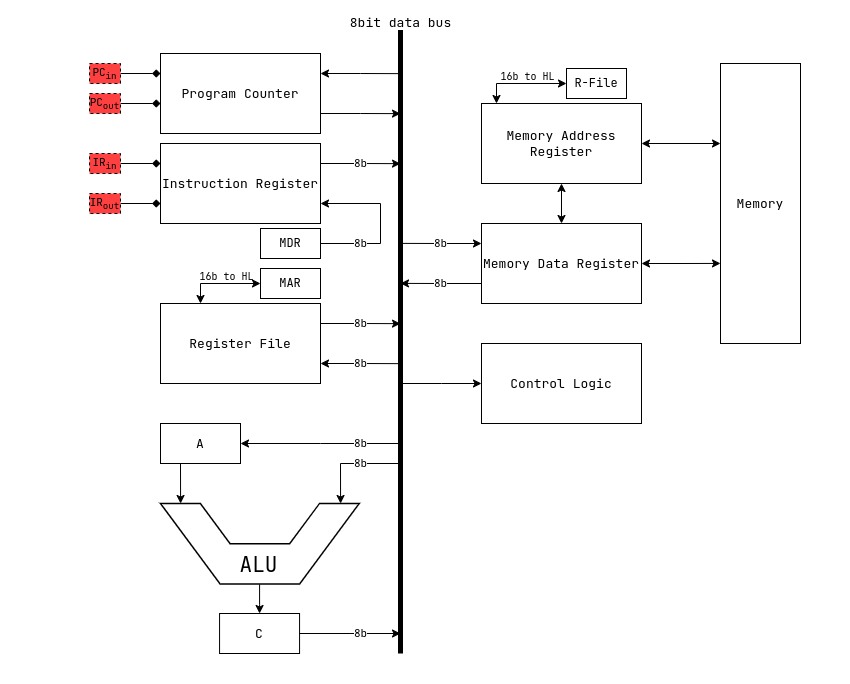

The diagram above was exported from draw.io. Its source (the exported page's mxGraphModel, read from the mxfile embedded in the PNG):
<mxGraphModel dx="1195" dy="696" grid="1" gridSize="10" guides="1" tooltips="1" connect="1" arrows="1" fold="1" page="1" pageScale="1" pageWidth="850" pageHeight="1100" math="1" shadow="0">
  <root>
    <mxCell id="0" />
    <mxCell id="1" parent="0" />
    <mxCell id="bgm6wxLMQWX_yGzGKck9-74" style="edgeStyle=orthogonalEdgeStyle;rounded=0;orthogonalLoop=1;jettySize=auto;html=1;exitX=1;exitY=0.25;exitDx=0;exitDy=0;" edge="1" parent="1" source="bgm6wxLMQWX_yGzGKck9-2">
      <mxGeometry relative="1" as="geometry">
        <mxPoint x="400.0000000000001" y="420.1538461538461" as="targetPoint" />
      </mxGeometry>
    </mxCell>
    <mxCell id="bgm6wxLMQWX_yGzGKck9-84" value="&lt;font face=&quot;jetbrains mono&quot;&gt;8b&lt;/font&gt;" style="edgeLabel;html=1;align=center;verticalAlign=middle;resizable=0;points=[];" vertex="1" connectable="0" parent="bgm6wxLMQWX_yGzGKck9-74">
      <mxGeometry x="-0.09" relative="1" as="geometry">
        <mxPoint x="3" as="offset" />
      </mxGeometry>
    </mxCell>
    <mxCell id="bgm6wxLMQWX_yGzGKck9-75" style="edgeStyle=orthogonalEdgeStyle;rounded=0;orthogonalLoop=1;jettySize=auto;html=1;exitX=1;exitY=0.75;exitDx=0;exitDy=0;startArrow=classic;startFill=1;endArrow=none;endFill=0;" edge="1" parent="1" source="bgm6wxLMQWX_yGzGKck9-2">
      <mxGeometry relative="1" as="geometry">
        <mxPoint x="400.0000000000001" y="460.1538461538461" as="targetPoint" />
      </mxGeometry>
    </mxCell>
    <mxCell id="bgm6wxLMQWX_yGzGKck9-86" style="edgeStyle=orthogonalEdgeStyle;rounded=0;orthogonalLoop=1;jettySize=auto;html=1;exitX=0.25;exitY=0;exitDx=0;exitDy=0;entryX=0;entryY=0.5;entryDx=0;entryDy=0;startArrow=classic;startFill=1;" edge="1" parent="1" source="bgm6wxLMQWX_yGzGKck9-2" target="bgm6wxLMQWX_yGzGKck9-85">
      <mxGeometry relative="1" as="geometry">
        <mxPoint x="230" y="380" as="targetPoint" />
        <Array as="points">
          <mxPoint x="200" y="380" />
        </Array>
      </mxGeometry>
    </mxCell>
    <mxCell id="bgm6wxLMQWX_yGzGKck9-87" value="16b to HL" style="edgeLabel;align=center;verticalAlign=middle;resizable=0;points=[];fontFamily=jetbrains mono;html=1;fontSize=10;fontStyle=0;spacingTop=0;labelBorderColor=none;labelBackgroundColor=none;" vertex="1" connectable="0" parent="bgm6wxLMQWX_yGzGKck9-86">
      <mxGeometry x="-0.0403" relative="1" as="geometry">
        <mxPoint x="7" y="-7" as="offset" />
      </mxGeometry>
    </mxCell>
    <mxCell id="bgm6wxLMQWX_yGzGKck9-2" value="Register File" style="rounded=0;whiteSpace=wrap;html=1;fontFamily=jetbrains mono;fontSize=13;" vertex="1" parent="1">
      <mxGeometry x="160" y="400" width="160" height="80" as="geometry" />
    </mxCell>
    <mxCell id="bgm6wxLMQWX_yGzGKck9-3" value="" style="endArrow=none;html=1;rounded=0;strokeWidth=5;fontSize=13;" edge="1" parent="1">
      <mxGeometry width="50" height="50" relative="1" as="geometry">
        <mxPoint x="400" y="750" as="sourcePoint" />
        <mxPoint x="400" y="120" as="targetPoint" />
      </mxGeometry>
    </mxCell>
    <mxCell id="bgm6wxLMQWX_yGzGKck9-4" value="8bit data bus" style="edgeLabel;html=1;align=center;verticalAlign=middle;resizable=0;points=[];fontFamily=jetbrains mono;fontSize=13;" vertex="1" connectable="0" parent="bgm6wxLMQWX_yGzGKck9-3">
      <mxGeometry x="0.8076" relative="1" as="geometry">
        <mxPoint y="-62" as="offset" />
      </mxGeometry>
    </mxCell>
    <mxCell id="bgm6wxLMQWX_yGzGKck9-89" style="edgeStyle=orthogonalEdgeStyle;rounded=0;orthogonalLoop=1;jettySize=auto;html=1;entryX=0.5;entryY=0;entryDx=0;entryDy=0;startArrow=classic;startFill=1;" edge="1" parent="1" source="bgm6wxLMQWX_yGzGKck9-7" target="bgm6wxLMQWX_yGzGKck9-8">
      <mxGeometry relative="1" as="geometry" />
    </mxCell>
    <mxCell id="bgm6wxLMQWX_yGzGKck9-7" value="Memory Address Register" style="rounded=0;whiteSpace=wrap;html=1;fontFamily=jetbrains mono;fontSize=13;" vertex="1" parent="1">
      <mxGeometry x="481" y="200" width="160" height="80" as="geometry" />
    </mxCell>
    <mxCell id="bgm6wxLMQWX_yGzGKck9-78" style="edgeStyle=orthogonalEdgeStyle;rounded=0;orthogonalLoop=1;jettySize=auto;html=1;exitX=0;exitY=0.75;exitDx=0;exitDy=0;" edge="1" parent="1" source="bgm6wxLMQWX_yGzGKck9-8">
      <mxGeometry relative="1" as="geometry">
        <mxPoint x="400" y="379.8888888888889" as="targetPoint" />
      </mxGeometry>
    </mxCell>
    <mxCell id="bgm6wxLMQWX_yGzGKck9-79" style="edgeStyle=orthogonalEdgeStyle;rounded=0;orthogonalLoop=1;jettySize=auto;html=1;exitX=0;exitY=0.25;exitDx=0;exitDy=0;startArrow=classic;startFill=1;endArrow=none;endFill=0;" edge="1" parent="1" source="bgm6wxLMQWX_yGzGKck9-8">
      <mxGeometry relative="1" as="geometry">
        <mxPoint x="400" y="339.8888888888889" as="targetPoint" />
      </mxGeometry>
    </mxCell>
    <mxCell id="bgm6wxLMQWX_yGzGKck9-8" value="Memory Data Register" style="rounded=0;whiteSpace=wrap;html=1;fontFamily=jetbrains mono;fontSize=13;" vertex="1" parent="1">
      <mxGeometry x="481" y="320" width="160" height="80" as="geometry" />
    </mxCell>
    <mxCell id="bgm6wxLMQWX_yGzGKck9-9" value="Memory" style="rounded=0;whiteSpace=wrap;html=1;fontFamily=jetbrains mono;fontSize=13;" vertex="1" parent="1">
      <mxGeometry x="720" y="160" width="80" height="280" as="geometry" />
    </mxCell>
    <mxCell id="bgm6wxLMQWX_yGzGKck9-76" style="edgeStyle=orthogonalEdgeStyle;rounded=0;orthogonalLoop=1;jettySize=auto;html=1;exitX=1;exitY=0.25;exitDx=0;exitDy=0;" edge="1" parent="1" source="bgm6wxLMQWX_yGzGKck9-10">
      <mxGeometry relative="1" as="geometry">
        <mxPoint x="400.0000000000001" y="260.1538461538462" as="targetPoint" />
      </mxGeometry>
    </mxCell>
    <mxCell id="bgm6wxLMQWX_yGzGKck9-80" style="edgeStyle=orthogonalEdgeStyle;rounded=0;orthogonalLoop=1;jettySize=auto;html=1;exitX=1;exitY=0.75;exitDx=0;exitDy=0;startArrow=classic;startFill=1;endArrow=none;endFill=0;entryX=1;entryY=0.5;entryDx=0;entryDy=0;" edge="1" parent="1" source="bgm6wxLMQWX_yGzGKck9-10" target="bgm6wxLMQWX_yGzGKck9-82">
      <mxGeometry relative="1" as="geometry">
        <mxPoint x="300" y="340" as="targetPoint" />
        <Array as="points">
          <mxPoint x="380" y="300" />
          <mxPoint x="380" y="340" />
        </Array>
      </mxGeometry>
    </mxCell>
    <mxCell id="bgm6wxLMQWX_yGzGKck9-83" value="8b" style="edgeLabel;html=1;align=center;verticalAlign=middle;resizable=0;points=[];fontFamily=jetbrains mono;" vertex="1" connectable="0" parent="bgm6wxLMQWX_yGzGKck9-80">
      <mxGeometry x="0.4354" relative="1" as="geometry">
        <mxPoint x="-5" as="offset" />
      </mxGeometry>
    </mxCell>
    <mxCell id="bgm6wxLMQWX_yGzGKck9-10" value="Instruction Register" style="rounded=0;whiteSpace=wrap;html=1;fontFamily=jetbrains mono;fontSize=13;" vertex="1" parent="1">
      <mxGeometry x="160" y="240" width="160" height="80" as="geometry" />
    </mxCell>
    <mxCell id="bgm6wxLMQWX_yGzGKck9-29" value="" style="shape=stencil(bZJBbsMgEEXP0gVLRwTayls3bVZdRekBXBvbKARHgILb03eGoRFuI1k282c+/IfM5M5fRyb4cjbWM/nKhJhCuDDZMLGHJ8a4iXIzOxjaC845fJJDgCnqPkxk2mIHtUnpcQok1lm7ahVf5oVE0HCWJwenEfnGOByIApO7h6qCxUF1obWjUbB26uKUVzZoi2HDhGLz/gFvmF27HfgQ6DcXRfhal0Xy+k7w56wN2hhS7GwVaT64+aRI/TRtdyrlqthYUAPv8R7fUS2YU9ted20GA0eiEqnhda9utK64jn/MgfbKzPJpxfyYy2G2oRrasza50TjdmqLn9Xfm2tZ/+W+k5cHpwcBFFMBNaWgu1fi/pPIH);whiteSpace=wrap;html=1;fontSize=13;" vertex="1" parent="1">
      <mxGeometry x="120" y="870" width="120" height="120" as="geometry" />
    </mxCell>
    <mxCell id="bgm6wxLMQWX_yGzGKck9-70" style="edgeStyle=none;rounded=0;orthogonalLoop=1;jettySize=auto;html=1;exitX=0.25;exitY=1;exitDx=0;exitDy=0;entryX=0;entryY=0.899;entryDx=0;entryDy=0;entryPerimeter=0;" edge="1" parent="1" source="bgm6wxLMQWX_yGzGKck9-61" target="bgm6wxLMQWX_yGzGKck9-58">
      <mxGeometry relative="1" as="geometry">
        <mxPoint x="180" y="590" as="targetPoint" />
      </mxGeometry>
    </mxCell>
    <mxCell id="bgm6wxLMQWX_yGzGKck9-73" style="edgeStyle=orthogonalEdgeStyle;rounded=0;orthogonalLoop=1;jettySize=auto;html=1;startArrow=classic;startFill=1;endArrow=none;endFill=0;exitX=1;exitY=0.5;exitDx=0;exitDy=0;" edge="1" parent="1" source="bgm6wxLMQWX_yGzGKck9-61">
      <mxGeometry relative="1" as="geometry">
        <mxPoint x="400" y="540" as="targetPoint" />
        <mxPoint x="190" y="540" as="sourcePoint" />
      </mxGeometry>
    </mxCell>
    <mxCell id="bgm6wxLMQWX_yGzGKck9-61" value="A" style="rounded=0;whiteSpace=wrap;html=1;fontFamily=jetbrains mono;fontSize=13;" vertex="1" parent="1">
      <mxGeometry x="160" y="520" width="80" height="40" as="geometry" />
    </mxCell>
    <mxCell id="bgm6wxLMQWX_yGzGKck9-69" value="" style="group" vertex="1" connectable="0" parent="1">
      <mxGeometry x="160.005" y="599.995" width="198.75" height="80.93500000000006" as="geometry" />
    </mxCell>
    <mxCell id="bgm6wxLMQWX_yGzGKck9-58" value="" style="shape=stencil(tZXRjoIwEEW/pq+bQsPq6wb1PyqOS2NtSdvV3b93oGCs0I0IJISkc7mHIb1DCcttySsgKS0J25A0TSjFO66vT2tuKyicL164EXwvwSvWGX2Cqzi4liFUCUa4WmVbQr/wmfpieaGVQojQygbKg44wLhR66a+Hta//C1YV8s/gwLRNNtXd68yPbAFqskSnIbPre95OZ6KGvSaL7NQ81ORNJsuxEgsxy/e8OH0b/aMOfVdUO2oDA8JdFlL6AYt9YMXruesJnXzWF/h/moawnVsK9eC+/wxaP5sKWI0FPGWMTvOvx9qz0P+ZTfOzsf7Q/sL+FVLbaHKwHgkPHguDmWs8vcQ2VX+ONIUb);whiteSpace=wrap;html=1;rotation=90;strokeWidth=1.5;fontSize=13;container=0;points=[[0,0,0,0,0],[0,0.3,0,-38,0],[0,1,0,0,0],[0.5,0,0,0,0],[0.5,1,0,0,0],[1,0.3,0,39,0],[1,0.5,0,0,0]];" vertex="1" parent="bgm6wxLMQWX_yGzGKck9-69">
      <mxGeometry x="59.065" y="-59.06499999999994" width="80.62" height="198.75" as="geometry" />
    </mxCell>
    <mxCell id="bgm6wxLMQWX_yGzGKck9-60" value="&lt;font face=&quot;jetbrains mono&quot; style=&quot;font-size: 21px;&quot;&gt;ALU&lt;/font&gt;" style="text;strokeColor=none;align=center;fillColor=none;html=1;verticalAlign=middle;whiteSpace=wrap;rounded=0;fontSize=21;container=0;" vertex="1" parent="bgm6wxLMQWX_yGzGKck9-69">
      <mxGeometry x="69.375" y="40.93500000000006" width="59.37" height="40" as="geometry" />
    </mxCell>
    <mxCell id="bgm6wxLMQWX_yGzGKck9-71" value="" style="edgeStyle=none;orthogonalLoop=1;jettySize=auto;html=1;rounded=0;entryX=0;entryY=0.094;entryDx=0;entryDy=0;entryPerimeter=0;" edge="1" parent="1" target="bgm6wxLMQWX_yGzGKck9-58">
      <mxGeometry width="80" relative="1" as="geometry">
        <mxPoint x="400" y="560" as="sourcePoint" />
        <mxPoint x="300" y="600" as="targetPoint" />
        <Array as="points">
          <mxPoint x="340" y="560" />
        </Array>
      </mxGeometry>
    </mxCell>
    <mxCell id="bgm6wxLMQWX_yGzGKck9-82" value="MDR" style="text;strokeColor=default;align=center;fillColor=none;html=1;verticalAlign=middle;whiteSpace=wrap;rounded=0;fontFamily=jetbrains mono;" vertex="1" parent="1">
      <mxGeometry x="260" y="325" width="60" height="30" as="geometry" />
    </mxCell>
    <mxCell id="bgm6wxLMQWX_yGzGKck9-85" value="MAR" style="text;strokeColor=default;align=center;fillColor=none;html=1;verticalAlign=middle;whiteSpace=wrap;rounded=0;fontFamily=jetbrains mono;" vertex="1" parent="1">
      <mxGeometry x="260" y="365" width="60" height="30" as="geometry" />
    </mxCell>
    <mxCell id="bgm6wxLMQWX_yGzGKck9-91" style="edgeStyle=orthogonalEdgeStyle;rounded=0;orthogonalLoop=1;jettySize=auto;html=1;entryX=0;entryY=0.714;entryDx=0;entryDy=0;entryPerimeter=0;startArrow=classic;startFill=1;" edge="1" parent="1" source="bgm6wxLMQWX_yGzGKck9-8" target="bgm6wxLMQWX_yGzGKck9-9">
      <mxGeometry relative="1" as="geometry" />
    </mxCell>
    <mxCell id="bgm6wxLMQWX_yGzGKck9-92" style="edgeStyle=orthogonalEdgeStyle;rounded=0;orthogonalLoop=1;jettySize=auto;html=1;entryX=0;entryY=0.714;entryDx=0;entryDy=0;entryPerimeter=0;startArrow=classic;startFill=1;" edge="1" parent="1">
      <mxGeometry relative="1" as="geometry">
        <mxPoint x="641" y="240" as="sourcePoint" />
        <mxPoint x="720" y="240" as="targetPoint" />
      </mxGeometry>
    </mxCell>
    <mxCell id="bgm6wxLMQWX_yGzGKck9-93" value="&lt;font face=&quot;jetbrains mono&quot;&gt;8b&lt;/font&gt;" style="edgeLabel;html=1;align=center;verticalAlign=middle;resizable=0;points=[];" vertex="1" connectable="0" parent="1">
      <mxGeometry x="359.9984615384614" y="459.9999999999999" as="geometry" />
    </mxCell>
    <mxCell id="bgm6wxLMQWX_yGzGKck9-94" value="&lt;font face=&quot;jetbrains mono&quot;&gt;8b&lt;/font&gt;" style="edgeLabel;html=1;align=center;verticalAlign=middle;resizable=0;points=[];" vertex="1" connectable="0" parent="1">
      <mxGeometry x="439.9984615384615" y="379.9999999999999" as="geometry" />
    </mxCell>
    <mxCell id="bgm6wxLMQWX_yGzGKck9-95" value="&lt;font face=&quot;jetbrains mono&quot;&gt;8b&lt;/font&gt;" style="edgeLabel;html=1;align=center;verticalAlign=middle;resizable=0;points=[];" vertex="1" connectable="0" parent="1">
      <mxGeometry x="439.9984615384615" y="339.9999999999999" as="geometry" />
    </mxCell>
    <mxCell id="bgm6wxLMQWX_yGzGKck9-96" value="&lt;font face=&quot;jetbrains mono&quot;&gt;8b&lt;/font&gt;" style="edgeLabel;html=1;align=center;verticalAlign=middle;resizable=0;points=[];" vertex="1" connectable="0" parent="1">
      <mxGeometry x="359.9984615384615" y="259.9999999999999" as="geometry" />
    </mxCell>
    <mxCell id="bgm6wxLMQWX_yGzGKck9-97" value="&lt;font face=&quot;jetbrains mono&quot;&gt;8b&lt;/font&gt;" style="edgeLabel;html=1;align=center;verticalAlign=middle;resizable=0;points=[];" vertex="1" connectable="0" parent="1">
      <mxGeometry x="359.9984615384615" y="539.9999999999999" as="geometry" />
    </mxCell>
    <mxCell id="bgm6wxLMQWX_yGzGKck9-98" value="&lt;font face=&quot;jetbrains mono&quot;&gt;8b&lt;/font&gt;" style="edgeLabel;html=1;align=center;verticalAlign=middle;resizable=0;points=[];" vertex="1" connectable="0" parent="1">
      <mxGeometry x="359.9984615384615" y="559.9999999999999" as="geometry" />
    </mxCell>
    <mxCell id="bgm6wxLMQWX_yGzGKck9-105" style="edgeStyle=orthogonalEdgeStyle;rounded=0;orthogonalLoop=1;jettySize=auto;html=1;startArrow=classic;startFill=1;endArrow=none;endFill=0;" edge="1" parent="1" source="bgm6wxLMQWX_yGzGKck9-99">
      <mxGeometry relative="1" as="geometry">
        <mxPoint x="400" y="480" as="targetPoint" />
      </mxGeometry>
    </mxCell>
    <mxCell id="bgm6wxLMQWX_yGzGKck9-99" value="Control Logic" style="rounded=0;whiteSpace=wrap;html=1;fontFamily=jetbrains mono;fontSize=13;" vertex="1" parent="1">
      <mxGeometry x="481" y="440" width="160" height="80" as="geometry" />
    </mxCell>
    <mxCell id="bgm6wxLMQWX_yGzGKck9-102" style="edgeStyle=orthogonalEdgeStyle;rounded=0;orthogonalLoop=1;jettySize=auto;html=1;" edge="1" parent="1" source="bgm6wxLMQWX_yGzGKck9-100">
      <mxGeometry relative="1" as="geometry">
        <mxPoint x="400" y="730" as="targetPoint" />
      </mxGeometry>
    </mxCell>
    <mxCell id="bgm6wxLMQWX_yGzGKck9-100" value="C" style="rounded=0;whiteSpace=wrap;html=1;fontFamily=jetbrains mono;fontSize=13;" vertex="1" parent="1">
      <mxGeometry x="219.06" y="710" width="80" height="40" as="geometry" />
    </mxCell>
    <mxCell id="bgm6wxLMQWX_yGzGKck9-101" style="edgeStyle=orthogonalEdgeStyle;rounded=0;orthogonalLoop=1;jettySize=auto;html=1;entryX=0.5;entryY=0;entryDx=0;entryDy=0;" edge="1" parent="1" source="bgm6wxLMQWX_yGzGKck9-60" target="bgm6wxLMQWX_yGzGKck9-100">
      <mxGeometry relative="1" as="geometry" />
    </mxCell>
    <mxCell id="bgm6wxLMQWX_yGzGKck9-104" value="&lt;font face=&quot;jetbrains mono&quot;&gt;8b&lt;/font&gt;" style="edgeLabel;html=1;align=center;verticalAlign=middle;resizable=0;points=[];" vertex="1" connectable="0" parent="1">
      <mxGeometry x="359.9984615384615" y="729.9999999999999" as="geometry" />
    </mxCell>
    <mxCell id="bgm6wxLMQWX_yGzGKck9-109" style="edgeStyle=orthogonalEdgeStyle;rounded=0;orthogonalLoop=1;jettySize=auto;html=1;exitX=1;exitY=0.75;exitDx=0;exitDy=0;" edge="1" parent="1" source="bgm6wxLMQWX_yGzGKck9-106">
      <mxGeometry relative="1" as="geometry">
        <mxPoint x="400" y="210.1395348837209" as="targetPoint" />
      </mxGeometry>
    </mxCell>
    <mxCell id="bgm6wxLMQWX_yGzGKck9-110" style="edgeStyle=orthogonalEdgeStyle;rounded=0;orthogonalLoop=1;jettySize=auto;html=1;exitX=1;exitY=0.25;exitDx=0;exitDy=0;startArrow=classic;startFill=1;endArrow=none;endFill=0;" edge="1" parent="1" source="bgm6wxLMQWX_yGzGKck9-106">
      <mxGeometry relative="1" as="geometry">
        <mxPoint x="400" y="170.1395348837209" as="targetPoint" />
      </mxGeometry>
    </mxCell>
    <mxCell id="bgm6wxLMQWX_yGzGKck9-106" value="Program Counter" style="rounded=0;whiteSpace=wrap;html=1;fontFamily=jetbrains mono;fontSize=13;" vertex="1" parent="1">
      <mxGeometry x="160" y="150" width="160" height="80" as="geometry" />
    </mxCell>
    <mxCell id="bgm6wxLMQWX_yGzGKck9-111" style="edgeStyle=orthogonalEdgeStyle;rounded=0;orthogonalLoop=1;jettySize=auto;html=1;exitX=0.25;exitY=0;exitDx=0;exitDy=0;entryX=0;entryY=0.5;entryDx=0;entryDy=0;startArrow=classic;startFill=1;" edge="1" parent="1" target="bgm6wxLMQWX_yGzGKck9-113">
      <mxGeometry relative="1" as="geometry">
        <mxPoint x="556" y="180" as="targetPoint" />
        <mxPoint x="496" y="200" as="sourcePoint" />
        <Array as="points">
          <mxPoint x="496" y="180" />
        </Array>
      </mxGeometry>
    </mxCell>
    <mxCell id="bgm6wxLMQWX_yGzGKck9-112" value="16b to HL" style="edgeLabel;align=center;verticalAlign=middle;resizable=0;points=[];fontFamily=jetbrains mono;html=1;fontSize=10;fontStyle=0;spacingTop=0;labelBorderColor=none;labelBackgroundColor=none;" vertex="1" connectable="0" parent="bgm6wxLMQWX_yGzGKck9-111">
      <mxGeometry x="-0.0403" relative="1" as="geometry">
        <mxPoint x="7" y="-7" as="offset" />
      </mxGeometry>
    </mxCell>
    <mxCell id="bgm6wxLMQWX_yGzGKck9-113" value="R-File" style="text;strokeColor=default;align=center;fillColor=none;html=1;verticalAlign=middle;whiteSpace=wrap;rounded=0;fontFamily=jetbrains mono;" vertex="1" parent="1">
      <mxGeometry x="566" y="165" width="60" height="30" as="geometry" />
    </mxCell>
    <mxCell id="bgm6wxLMQWX_yGzGKck9-115" value="" style="endArrow=diamond;html=1;rounded=0;entryX=0;entryY=0.25;entryDx=0;entryDy=0;endFill=1;endSize=6;targetPerimeterSpacing=0;sourcePerimeterSpacing=0;startArrow=none;startFill=0;" edge="1" parent="1" target="bgm6wxLMQWX_yGzGKck9-106">
      <mxGeometry width="50" height="50" relative="1" as="geometry">
        <mxPoint x="120" y="170" as="sourcePoint" />
        <mxPoint x="90" y="180" as="targetPoint" />
      </mxGeometry>
    </mxCell>
    <mxCell id="bgm6wxLMQWX_yGzGKck9-120" value="&lt;font style=&quot;font-size: 11px;&quot;&gt;PC&lt;sub&gt;in&lt;/sub&gt;&lt;/font&gt;" style="rounded=0;whiteSpace=wrap;html=1;fontFamily=jetbrains mono;fontSize=13;strokeWidth=1;dashed=1;fillColor=#FF4040;" vertex="1" parent="1">
      <mxGeometry x="89.06" y="160" width="30.94" height="20" as="geometry" />
    </mxCell>
    <mxCell id="bgm6wxLMQWX_yGzGKck9-121" value="" style="endArrow=diamond;html=1;rounded=0;entryX=0;entryY=0.25;entryDx=0;entryDy=0;endFill=1;endSize=6;targetPerimeterSpacing=0;sourcePerimeterSpacing=0;startArrow=none;startFill=0;" edge="1" parent="1">
      <mxGeometry width="50" height="50" relative="1" as="geometry">
        <mxPoint x="120" y="200" as="sourcePoint" />
        <mxPoint x="160" y="200" as="targetPoint" />
      </mxGeometry>
    </mxCell>
    <mxCell id="bgm6wxLMQWX_yGzGKck9-122" value="&lt;font style=&quot;font-size: 11px;&quot;&gt;PC&lt;sub&gt;out&lt;/sub&gt;&lt;/font&gt;" style="rounded=0;whiteSpace=wrap;html=1;fontFamily=jetbrains mono;fontSize=13;strokeWidth=1;dashed=1;fillColor=#FF4040;" vertex="1" parent="1">
      <mxGeometry x="89.06" y="190" width="30.94" height="20" as="geometry" />
    </mxCell>
    <mxCell id="bgm6wxLMQWX_yGzGKck9-123" value="" style="endArrow=diamond;html=1;rounded=0;entryX=0;entryY=0.25;entryDx=0;entryDy=0;endFill=1;endSize=6;targetPerimeterSpacing=0;sourcePerimeterSpacing=0;startArrow=none;startFill=0;" edge="1" parent="1">
      <mxGeometry width="50" height="50" relative="1" as="geometry">
        <mxPoint x="120" y="260" as="sourcePoint" />
        <mxPoint x="160" y="260" as="targetPoint" />
      </mxGeometry>
    </mxCell>
    <mxCell id="bgm6wxLMQWX_yGzGKck9-124" value="&lt;font style=&quot;font-size: 11px;&quot;&gt;IR&lt;sub&gt;in&lt;/sub&gt;&lt;/font&gt;" style="rounded=0;whiteSpace=wrap;html=1;fontFamily=jetbrains mono;fontSize=13;strokeWidth=1;dashed=1;fillColor=#FF4040;" vertex="1" parent="1">
      <mxGeometry x="89.06" y="250" width="30.94" height="20" as="geometry" />
    </mxCell>
    <mxCell id="bgm6wxLMQWX_yGzGKck9-126" value="" style="endArrow=diamond;html=1;rounded=0;entryX=0;entryY=0.25;entryDx=0;entryDy=0;endFill=1;endSize=6;targetPerimeterSpacing=0;sourcePerimeterSpacing=0;startArrow=none;startFill=0;" edge="1" parent="1">
      <mxGeometry width="50" height="50" relative="1" as="geometry">
        <mxPoint x="120" y="300" as="sourcePoint" />
        <mxPoint x="160" y="300" as="targetPoint" />
      </mxGeometry>
    </mxCell>
    <mxCell id="bgm6wxLMQWX_yGzGKck9-127" value="&lt;font style=&quot;font-size: 11px;&quot;&gt;IR&lt;sub&gt;out&lt;/sub&gt;&lt;/font&gt;" style="rounded=0;whiteSpace=wrap;html=1;fontFamily=jetbrains mono;fontSize=13;strokeWidth=1;dashed=1;fillColor=#FF4040;" vertex="1" parent="1">
      <mxGeometry x="89.06" y="290" width="30.94" height="20" as="geometry" />
    </mxCell>
  </root>
</mxGraphModel>